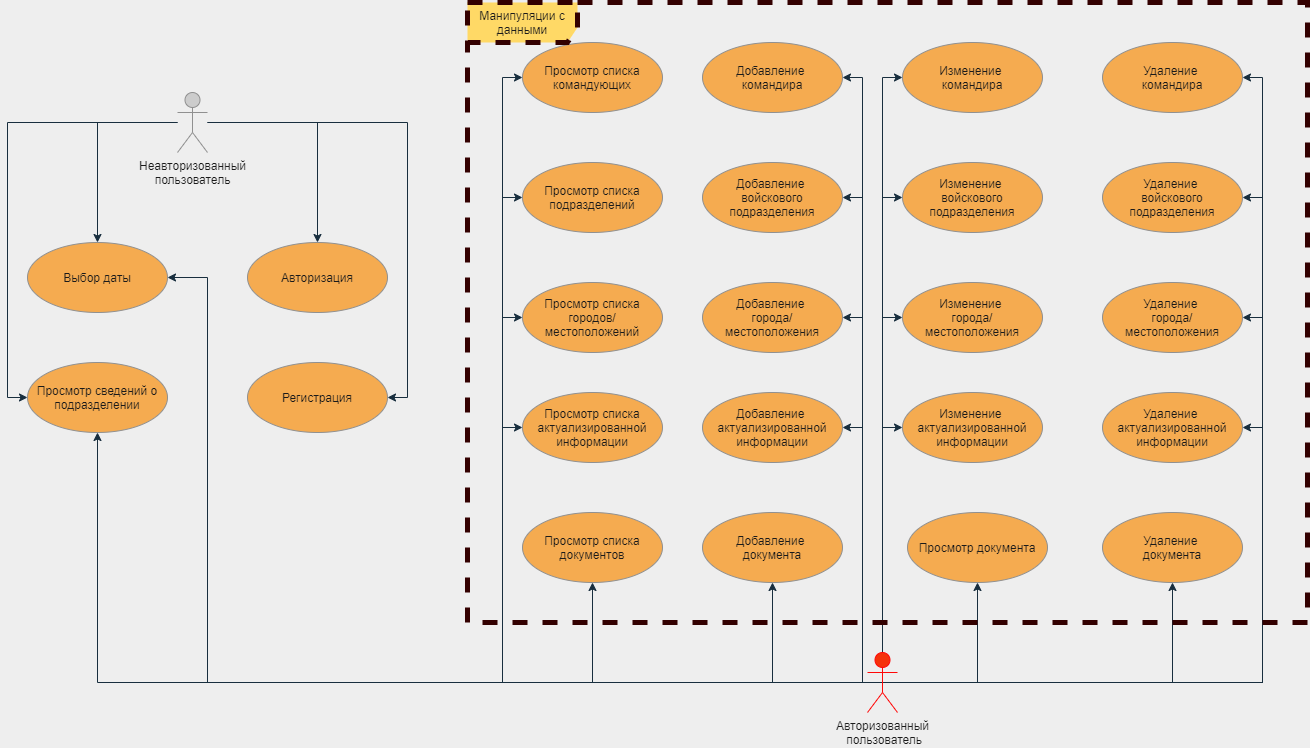

The diagram above was exported from draw.io. Its source (the exported page's mxGraphModel, read from the mxfile embedded in the PNG):
<mxGraphModel dx="1483" dy="867" grid="1" gridSize="20" guides="1" tooltips="1" connect="1" arrows="1" fold="1" page="1" pageScale="1" pageWidth="850" pageHeight="1100" background="#EEEEEE" math="0" shadow="0">
  <root>
    <mxCell id="0" />
    <mxCell id="1" parent="0" />
    <mxCell id="M9LEqZEjPILpANIqyMLn-74" style="edgeStyle=orthogonalEdgeStyle;rounded=0;orthogonalLoop=1;jettySize=auto;html=1;labelBackgroundColor=#EEEEEE;strokeColor=#182E3E;fontColor=#1A1A1A;" parent="1" source="M9LEqZEjPILpANIqyMLn-2" target="M9LEqZEjPILpANIqyMLn-17" edge="1">
      <mxGeometry relative="1" as="geometry" />
    </mxCell>
    <mxCell id="M9LEqZEjPILpANIqyMLn-75" style="edgeStyle=orthogonalEdgeStyle;rounded=0;orthogonalLoop=1;jettySize=auto;html=1;labelBackgroundColor=#EEEEEE;strokeColor=#182E3E;fontColor=#1A1A1A;" parent="1" source="M9LEqZEjPILpANIqyMLn-2" target="M9LEqZEjPILpANIqyMLn-19" edge="1">
      <mxGeometry relative="1" as="geometry" />
    </mxCell>
    <mxCell id="M9LEqZEjPILpANIqyMLn-78" style="edgeStyle=orthogonalEdgeStyle;rounded=0;orthogonalLoop=1;jettySize=auto;html=1;entryX=0;entryY=0.5;entryDx=0;entryDy=0;labelBackgroundColor=#EEEEEE;strokeColor=#182E3E;fontColor=#1A1A1A;" parent="1" source="M9LEqZEjPILpANIqyMLn-2" target="M9LEqZEjPILpANIqyMLn-13" edge="1">
      <mxGeometry relative="1" as="geometry" />
    </mxCell>
    <mxCell id="M9LEqZEjPILpANIqyMLn-79" style="edgeStyle=orthogonalEdgeStyle;rounded=0;orthogonalLoop=1;jettySize=auto;html=1;entryX=1;entryY=0.5;entryDx=0;entryDy=0;labelBackgroundColor=#EEEEEE;strokeColor=#182E3E;fontColor=#1A1A1A;" parent="1" source="M9LEqZEjPILpANIqyMLn-2" target="M9LEqZEjPILpANIqyMLn-18" edge="1">
      <mxGeometry relative="1" as="geometry" />
    </mxCell>
    <mxCell id="M9LEqZEjPILpANIqyMLn-2" value="Неавторизованный&lt;br&gt;пользователь" style="shape=umlActor;verticalLabelPosition=bottom;verticalAlign=top;html=1;outlineConnect=0;strokeColor=#909090;fontColor=#1A1A1A;fillColor=#CCCCCC;" parent="1" vertex="1">
      <mxGeometry x="210" y="130" width="30" height="60" as="geometry" />
    </mxCell>
    <mxCell id="M9LEqZEjPILpANIqyMLn-48" style="edgeStyle=orthogonalEdgeStyle;rounded=0;orthogonalLoop=1;jettySize=auto;html=1;labelBackgroundColor=#EEEEEE;strokeColor=#182E3E;fontColor=#1A1A1A;" parent="1" source="M9LEqZEjPILpANIqyMLn-5" target="M9LEqZEjPILpANIqyMLn-43" edge="1">
      <mxGeometry relative="1" as="geometry">
        <mxPoint x="935.0000000000005" y="650" as="targetPoint" />
      </mxGeometry>
    </mxCell>
    <mxCell id="M9LEqZEjPILpANIqyMLn-50" style="edgeStyle=orthogonalEdgeStyle;rounded=0;orthogonalLoop=1;jettySize=auto;html=1;exitX=0.5;exitY=0;exitDx=0;exitDy=0;exitPerimeter=0;entryX=1;entryY=0.5;entryDx=0;entryDy=0;labelBackgroundColor=#EEEEEE;strokeColor=#182E3E;fontColor=#1A1A1A;" parent="1" source="M9LEqZEjPILpANIqyMLn-5" target="M9LEqZEjPILpANIqyMLn-32" edge="1">
      <mxGeometry relative="1" as="geometry">
        <Array as="points">
          <mxPoint x="915" y="720" />
          <mxPoint x="1295" y="720" />
          <mxPoint x="1295" y="465" />
        </Array>
      </mxGeometry>
    </mxCell>
    <mxCell id="M9LEqZEjPILpANIqyMLn-51" style="edgeStyle=orthogonalEdgeStyle;rounded=0;orthogonalLoop=1;jettySize=auto;html=1;entryX=1;entryY=0.5;entryDx=0;entryDy=0;labelBackgroundColor=#EEEEEE;strokeColor=#182E3E;fontColor=#1A1A1A;" parent="1" source="M9LEqZEjPILpANIqyMLn-5" target="M9LEqZEjPILpANIqyMLn-27" edge="1">
      <mxGeometry relative="1" as="geometry" />
    </mxCell>
    <mxCell id="M9LEqZEjPILpANIqyMLn-52" style="edgeStyle=orthogonalEdgeStyle;rounded=0;orthogonalLoop=1;jettySize=auto;html=1;entryX=1;entryY=0.5;entryDx=0;entryDy=0;labelBackgroundColor=#EEEEEE;strokeColor=#182E3E;fontColor=#1A1A1A;" parent="1" source="M9LEqZEjPILpANIqyMLn-5" target="M9LEqZEjPILpANIqyMLn-24" edge="1">
      <mxGeometry relative="1" as="geometry" />
    </mxCell>
    <mxCell id="M9LEqZEjPILpANIqyMLn-53" style="edgeStyle=orthogonalEdgeStyle;rounded=0;orthogonalLoop=1;jettySize=auto;html=1;entryX=1;entryY=0.5;entryDx=0;entryDy=0;labelBackgroundColor=#EEEEEE;strokeColor=#182E3E;fontColor=#1A1A1A;" parent="1" source="M9LEqZEjPILpANIqyMLn-5" target="M9LEqZEjPILpANIqyMLn-16" edge="1">
      <mxGeometry relative="1" as="geometry" />
    </mxCell>
    <mxCell id="M9LEqZEjPILpANIqyMLn-54" style="edgeStyle=orthogonalEdgeStyle;rounded=0;orthogonalLoop=1;jettySize=auto;html=1;entryX=0.5;entryY=1;entryDx=0;entryDy=0;labelBackgroundColor=#EEEEEE;strokeColor=#182E3E;fontColor=#1A1A1A;" parent="1" source="M9LEqZEjPILpANIqyMLn-5" target="M9LEqZEjPILpANIqyMLn-41" edge="1">
      <mxGeometry relative="1" as="geometry" />
    </mxCell>
    <mxCell id="M9LEqZEjPILpANIqyMLn-55" style="edgeStyle=orthogonalEdgeStyle;rounded=0;orthogonalLoop=1;jettySize=auto;html=1;entryX=0.5;entryY=1;entryDx=0;entryDy=0;labelBackgroundColor=#EEEEEE;strokeColor=#182E3E;fontColor=#1A1A1A;" parent="1" source="M9LEqZEjPILpANIqyMLn-5" target="M9LEqZEjPILpANIqyMLn-44" edge="1">
      <mxGeometry relative="1" as="geometry" />
    </mxCell>
    <mxCell id="M9LEqZEjPILpANIqyMLn-56" style="edgeStyle=orthogonalEdgeStyle;rounded=0;orthogonalLoop=1;jettySize=auto;html=1;entryX=0;entryY=0.5;entryDx=0;entryDy=0;labelBackgroundColor=#EEEEEE;strokeColor=#182E3E;fontColor=#1A1A1A;" parent="1" source="M9LEqZEjPILpANIqyMLn-5" target="M9LEqZEjPILpANIqyMLn-37" edge="1">
      <mxGeometry relative="1" as="geometry" />
    </mxCell>
    <mxCell id="M9LEqZEjPILpANIqyMLn-57" style="edgeStyle=orthogonalEdgeStyle;rounded=0;orthogonalLoop=1;jettySize=auto;html=1;entryX=0;entryY=0.5;entryDx=0;entryDy=0;labelBackgroundColor=#EEEEEE;strokeColor=#182E3E;fontColor=#1A1A1A;" parent="1" source="M9LEqZEjPILpANIqyMLn-5" target="M9LEqZEjPILpANIqyMLn-36" edge="1">
      <mxGeometry relative="1" as="geometry" />
    </mxCell>
    <mxCell id="M9LEqZEjPILpANIqyMLn-58" style="edgeStyle=orthogonalEdgeStyle;rounded=0;orthogonalLoop=1;jettySize=auto;html=1;entryX=0;entryY=0.5;entryDx=0;entryDy=0;labelBackgroundColor=#EEEEEE;strokeColor=#182E3E;fontColor=#1A1A1A;" parent="1" source="M9LEqZEjPILpANIqyMLn-5" target="M9LEqZEjPILpANIqyMLn-35" edge="1">
      <mxGeometry relative="1" as="geometry" />
    </mxCell>
    <mxCell id="M9LEqZEjPILpANIqyMLn-59" style="edgeStyle=orthogonalEdgeStyle;rounded=0;orthogonalLoop=1;jettySize=auto;html=1;entryX=0;entryY=0.5;entryDx=0;entryDy=0;labelBackgroundColor=#EEEEEE;strokeColor=#182E3E;fontColor=#1A1A1A;" parent="1" source="M9LEqZEjPILpANIqyMLn-5" target="M9LEqZEjPILpANIqyMLn-34" edge="1">
      <mxGeometry relative="1" as="geometry" />
    </mxCell>
    <mxCell id="M9LEqZEjPILpANIqyMLn-63" style="edgeStyle=orthogonalEdgeStyle;rounded=0;orthogonalLoop=1;jettySize=auto;html=1;entryX=0;entryY=0.5;entryDx=0;entryDy=0;labelBackgroundColor=#EEEEEE;strokeColor=#182E3E;fontColor=#1A1A1A;" parent="1" source="M9LEqZEjPILpANIqyMLn-5" target="M9LEqZEjPILpANIqyMLn-26" edge="1">
      <mxGeometry relative="1" as="geometry">
        <Array as="points">
          <mxPoint x="915" y="355" />
        </Array>
      </mxGeometry>
    </mxCell>
    <mxCell id="M9LEqZEjPILpANIqyMLn-64" style="edgeStyle=orthogonalEdgeStyle;rounded=0;orthogonalLoop=1;jettySize=auto;html=1;entryX=0;entryY=0.5;entryDx=0;entryDy=0;labelBackgroundColor=#EEEEEE;strokeColor=#182E3E;fontColor=#1A1A1A;" parent="1" source="M9LEqZEjPILpANIqyMLn-5" target="M9LEqZEjPILpANIqyMLn-23" edge="1">
      <mxGeometry relative="1" as="geometry">
        <Array as="points">
          <mxPoint x="915" y="235" />
        </Array>
      </mxGeometry>
    </mxCell>
    <mxCell id="M9LEqZEjPILpANIqyMLn-65" style="edgeStyle=orthogonalEdgeStyle;rounded=0;orthogonalLoop=1;jettySize=auto;html=1;entryX=1;entryY=0.5;entryDx=0;entryDy=0;labelBackgroundColor=#EEEEEE;strokeColor=#182E3E;fontColor=#1A1A1A;" parent="1" source="M9LEqZEjPILpANIqyMLn-5" target="M9LEqZEjPILpANIqyMLn-30" edge="1">
      <mxGeometry relative="1" as="geometry">
        <Array as="points">
          <mxPoint x="895" y="720" />
          <mxPoint x="895" y="465" />
        </Array>
      </mxGeometry>
    </mxCell>
    <mxCell id="M9LEqZEjPILpANIqyMLn-66" style="edgeStyle=orthogonalEdgeStyle;rounded=0;orthogonalLoop=1;jettySize=auto;html=1;entryX=1;entryY=0.5;entryDx=0;entryDy=0;labelBackgroundColor=#EEEEEE;strokeColor=#182E3E;fontColor=#1A1A1A;" parent="1" source="M9LEqZEjPILpANIqyMLn-5" target="M9LEqZEjPILpANIqyMLn-25" edge="1">
      <mxGeometry relative="1" as="geometry">
        <Array as="points">
          <mxPoint x="895" y="720" />
          <mxPoint x="895" y="355" />
        </Array>
      </mxGeometry>
    </mxCell>
    <mxCell id="M9LEqZEjPILpANIqyMLn-67" style="edgeStyle=orthogonalEdgeStyle;rounded=0;orthogonalLoop=1;jettySize=auto;html=1;entryX=1;entryY=0.5;entryDx=0;entryDy=0;labelBackgroundColor=#EEEEEE;strokeColor=#182E3E;fontColor=#1A1A1A;" parent="1" source="M9LEqZEjPILpANIqyMLn-5" target="M9LEqZEjPILpANIqyMLn-22" edge="1">
      <mxGeometry relative="1" as="geometry">
        <Array as="points">
          <mxPoint x="895" y="720" />
          <mxPoint x="895" y="235" />
        </Array>
      </mxGeometry>
    </mxCell>
    <mxCell id="M9LEqZEjPILpANIqyMLn-68" style="edgeStyle=orthogonalEdgeStyle;rounded=0;orthogonalLoop=1;jettySize=auto;html=1;entryX=0;entryY=0.5;entryDx=0;entryDy=0;labelBackgroundColor=#EEEEEE;strokeColor=#182E3E;fontColor=#1A1A1A;" parent="1" source="M9LEqZEjPILpANIqyMLn-5" target="M9LEqZEjPILpANIqyMLn-15" edge="1">
      <mxGeometry relative="1" as="geometry">
        <Array as="points">
          <mxPoint x="915" y="115" />
        </Array>
      </mxGeometry>
    </mxCell>
    <mxCell id="M9LEqZEjPILpANIqyMLn-69" style="edgeStyle=orthogonalEdgeStyle;rounded=0;orthogonalLoop=1;jettySize=auto;html=1;entryX=1;entryY=0.5;entryDx=0;entryDy=0;labelBackgroundColor=#EEEEEE;strokeColor=#182E3E;fontColor=#1A1A1A;" parent="1" source="M9LEqZEjPILpANIqyMLn-5" target="M9LEqZEjPILpANIqyMLn-12" edge="1">
      <mxGeometry relative="1" as="geometry">
        <Array as="points">
          <mxPoint x="895" y="720" />
          <mxPoint x="895" y="115" />
        </Array>
      </mxGeometry>
    </mxCell>
    <mxCell id="M9LEqZEjPILpANIqyMLn-80" style="edgeStyle=orthogonalEdgeStyle;rounded=0;orthogonalLoop=1;jettySize=auto;html=1;entryX=0.5;entryY=1;entryDx=0;entryDy=0;labelBackgroundColor=#EEEEEE;strokeColor=#182E3E;fontColor=#1A1A1A;" parent="1" source="M9LEqZEjPILpANIqyMLn-5" target="M9LEqZEjPILpANIqyMLn-13" edge="1">
      <mxGeometry relative="1" as="geometry" />
    </mxCell>
    <mxCell id="M9LEqZEjPILpANIqyMLn-81" style="edgeStyle=orthogonalEdgeStyle;rounded=0;orthogonalLoop=1;jettySize=auto;html=1;entryX=1;entryY=0.5;entryDx=0;entryDy=0;labelBackgroundColor=#EEEEEE;strokeColor=#182E3E;fontColor=#1A1A1A;exitX=0.5;exitY=0.5;exitDx=0;exitDy=0;exitPerimeter=0;" parent="1" source="M9LEqZEjPILpANIqyMLn-5" target="M9LEqZEjPILpANIqyMLn-17" edge="1">
      <mxGeometry relative="1" as="geometry">
        <Array as="points">
          <mxPoint x="240" y="720" />
          <mxPoint x="240" y="315" />
        </Array>
        <mxPoint x="900" y="720" as="sourcePoint" />
      </mxGeometry>
    </mxCell>
    <mxCell id="M9LEqZEjPILpANIqyMLn-114" style="edgeStyle=orthogonalEdgeStyle;rounded=0;sketch=0;orthogonalLoop=1;jettySize=auto;html=1;entryX=0;entryY=0.5;entryDx=0;entryDy=0;strokeColor=#182E3E;fontColor=#1A1A1A;" parent="1" source="M9LEqZEjPILpANIqyMLn-5" target="M9LEqZEjPILpANIqyMLn-31" edge="1">
      <mxGeometry relative="1" as="geometry">
        <Array as="points">
          <mxPoint x="915" y="465" />
        </Array>
      </mxGeometry>
    </mxCell>
    <mxCell id="M9LEqZEjPILpANIqyMLn-116" style="edgeStyle=orthogonalEdgeStyle;rounded=0;sketch=0;orthogonalLoop=1;jettySize=auto;html=1;entryX=0.5;entryY=1;entryDx=0;entryDy=0;strokeColor=#182E3E;fontColor=#1A1A1A;" parent="1" source="M9LEqZEjPILpANIqyMLn-5" target="M9LEqZEjPILpANIqyMLn-112" edge="1">
      <mxGeometry relative="1" as="geometry" />
    </mxCell>
    <mxCell id="M9LEqZEjPILpANIqyMLn-5" value="Авторизованный&lt;br&gt;&amp;nbsp;пользователь" style="shape=umlActor;verticalLabelPosition=bottom;verticalAlign=top;html=1;outlineConnect=0;fontColor=#1A1A1A;fillColor=#F5310A;strokeColor=#FF0808;" parent="1" vertex="1">
      <mxGeometry x="900" y="690" width="30" height="60" as="geometry" />
    </mxCell>
    <mxCell id="M9LEqZEjPILpANIqyMLn-13" value="Просмотр сведений о подразделении" style="ellipse;whiteSpace=wrap;html=1;fillColor=#F5AB50;strokeColor=#909090;fontColor=#1A1A1A;" parent="1" vertex="1">
      <mxGeometry x="60" y="400" width="140" height="70" as="geometry" />
    </mxCell>
    <mxCell id="M9LEqZEjPILpANIqyMLn-17" value="Выбор даты" style="ellipse;whiteSpace=wrap;html=1;fillColor=#F5AB50;strokeColor=#909090;fontColor=#1A1A1A;" parent="1" vertex="1">
      <mxGeometry x="60" y="280" width="140" height="70" as="geometry" />
    </mxCell>
    <mxCell id="M9LEqZEjPILpANIqyMLn-18" value="Регистрация" style="ellipse;whiteSpace=wrap;html=1;fillColor=#F5AB50;strokeColor=#909090;fontColor=#1A1A1A;" parent="1" vertex="1">
      <mxGeometry x="280" y="400" width="140" height="70" as="geometry" />
    </mxCell>
    <mxCell id="M9LEqZEjPILpANIqyMLn-19" value="Авторизация" style="ellipse;whiteSpace=wrap;html=1;fillColor=#F5AB50;strokeColor=#909090;fontColor=#1A1A1A;" parent="1" vertex="1">
      <mxGeometry x="280" y="280" width="140" height="70" as="geometry" />
    </mxCell>
    <mxCell id="M9LEqZEjPILpANIqyMLn-82" value="" style="group;sketch=0;shadow=0;rounded=0;glass=0;fontColor=#1A1A1A;" parent="1" vertex="1" connectable="0">
      <mxGeometry x="555" y="80" width="720" height="550" as="geometry" />
    </mxCell>
    <mxCell id="M9LEqZEjPILpANIqyMLn-38" value="" style="group;fontColor=#1A1A1A;" parent="M9LEqZEjPILpANIqyMLn-82" vertex="1" connectable="0">
      <mxGeometry width="720" height="430" as="geometry" />
    </mxCell>
    <mxCell id="M9LEqZEjPILpANIqyMLn-20" value="" style="group;fontColor=#1A1A1A;" parent="M9LEqZEjPILpANIqyMLn-38" vertex="1" connectable="0">
      <mxGeometry x="180" width="540" height="70" as="geometry" />
    </mxCell>
    <mxCell id="M9LEqZEjPILpANIqyMLn-12" value="Добавление &lt;br&gt;командира" style="ellipse;whiteSpace=wrap;html=1;fillColor=#F5AB50;strokeColor=#909090;fontColor=#1A1A1A;" parent="M9LEqZEjPILpANIqyMLn-20" vertex="1">
      <mxGeometry width="140" height="70" as="geometry" />
    </mxCell>
    <mxCell id="M9LEqZEjPILpANIqyMLn-15" value="Изменение&amp;nbsp;&lt;br&gt;командира" style="ellipse;whiteSpace=wrap;html=1;fillColor=#F5AB50;strokeColor=#909090;fontColor=#1A1A1A;" parent="M9LEqZEjPILpANIqyMLn-20" vertex="1">
      <mxGeometry x="200" width="140" height="70" as="geometry" />
    </mxCell>
    <mxCell id="M9LEqZEjPILpANIqyMLn-16" value="Удаление&amp;nbsp;&lt;br&gt;командира" style="ellipse;whiteSpace=wrap;html=1;fillColor=#F5AB50;strokeColor=#909090;fontColor=#1A1A1A;" parent="M9LEqZEjPILpANIqyMLn-20" vertex="1">
      <mxGeometry x="400" width="140" height="70" as="geometry" />
    </mxCell>
    <mxCell id="M9LEqZEjPILpANIqyMLn-21" value="" style="group;fontColor=#1A1A1A;" parent="M9LEqZEjPILpANIqyMLn-38" vertex="1" connectable="0">
      <mxGeometry x="180" y="120" width="540" height="70" as="geometry" />
    </mxCell>
    <mxCell id="M9LEqZEjPILpANIqyMLn-22" value="Добавление &lt;br&gt;войскового подразделения" style="ellipse;whiteSpace=wrap;html=1;fillColor=#F5AB50;strokeColor=#909090;fontColor=#1A1A1A;" parent="M9LEqZEjPILpANIqyMLn-21" vertex="1">
      <mxGeometry width="140" height="70" as="geometry" />
    </mxCell>
    <mxCell id="M9LEqZEjPILpANIqyMLn-23" value="Изменение&amp;nbsp;&lt;br&gt;войскового подразделения" style="ellipse;whiteSpace=wrap;html=1;fillColor=#F5AB50;strokeColor=#909090;fontColor=#1A1A1A;" parent="M9LEqZEjPILpANIqyMLn-21" vertex="1">
      <mxGeometry x="200" width="140" height="70" as="geometry" />
    </mxCell>
    <mxCell id="M9LEqZEjPILpANIqyMLn-24" value="Удаление&amp;nbsp;&lt;br&gt;войскового подразделения" style="ellipse;whiteSpace=wrap;html=1;fillColor=#F5AB50;strokeColor=#909090;fontColor=#1A1A1A;" parent="M9LEqZEjPILpANIqyMLn-21" vertex="1">
      <mxGeometry x="400" width="140" height="70" as="geometry" />
    </mxCell>
    <mxCell id="M9LEqZEjPILpANIqyMLn-28" value="" style="group;fontColor=#1A1A1A;" parent="M9LEqZEjPILpANIqyMLn-38" vertex="1" connectable="0">
      <mxGeometry x="180" y="240" width="540" height="70" as="geometry" />
    </mxCell>
    <mxCell id="M9LEqZEjPILpANIqyMLn-25" value="Добавление &lt;br&gt;города/&lt;br&gt;местоположения" style="ellipse;whiteSpace=wrap;html=1;fillColor=#F5AB50;strokeColor=#909090;fontColor=#1A1A1A;" parent="M9LEqZEjPILpANIqyMLn-28" vertex="1">
      <mxGeometry width="140" height="70" as="geometry" />
    </mxCell>
    <mxCell id="M9LEqZEjPILpANIqyMLn-26" value="Изменение&amp;nbsp;&lt;br&gt;города/&lt;br&gt;местоположения" style="ellipse;whiteSpace=wrap;html=1;fillColor=#F5AB50;strokeColor=#909090;fontColor=#1A1A1A;" parent="M9LEqZEjPILpANIqyMLn-28" vertex="1">
      <mxGeometry x="200" width="140" height="70" as="geometry" />
    </mxCell>
    <mxCell id="M9LEqZEjPILpANIqyMLn-27" value="Удаление&amp;nbsp;&lt;br&gt;города/&lt;br&gt;местоположения" style="ellipse;whiteSpace=wrap;html=1;fillColor=#F5AB50;strokeColor=#909090;fontColor=#1A1A1A;" parent="M9LEqZEjPILpANIqyMLn-28" vertex="1">
      <mxGeometry x="400" width="140" height="70" as="geometry" />
    </mxCell>
    <mxCell id="M9LEqZEjPILpANIqyMLn-29" value="" style="group;fontColor=#1A1A1A;" parent="M9LEqZEjPILpANIqyMLn-38" vertex="1" connectable="0">
      <mxGeometry x="180" y="350" width="540" height="70" as="geometry" />
    </mxCell>
    <mxCell id="M9LEqZEjPILpANIqyMLn-30" value="Добавление &lt;br&gt;актуализированной информации" style="ellipse;whiteSpace=wrap;html=1;fillColor=#F5AB50;strokeColor=#909090;fontColor=#1A1A1A;" parent="M9LEqZEjPILpANIqyMLn-29" vertex="1">
      <mxGeometry width="140" height="70" as="geometry" />
    </mxCell>
    <mxCell id="M9LEqZEjPILpANIqyMLn-31" value="Изменение&amp;nbsp;&lt;br&gt;актуализированной информации" style="ellipse;whiteSpace=wrap;html=1;fillColor=#F5AB50;strokeColor=#909090;fontColor=#1A1A1A;" parent="M9LEqZEjPILpANIqyMLn-29" vertex="1">
      <mxGeometry x="200" width="140" height="70" as="geometry" />
    </mxCell>
    <mxCell id="M9LEqZEjPILpANIqyMLn-32" value="Удаление&amp;nbsp;&lt;br&gt;актуализированной информации" style="ellipse;whiteSpace=wrap;html=1;fillColor=#F5AB50;strokeColor=#909090;fontColor=#1A1A1A;" parent="M9LEqZEjPILpANIqyMLn-29" vertex="1">
      <mxGeometry x="400" width="140" height="70" as="geometry" />
    </mxCell>
    <mxCell id="M9LEqZEjPILpANIqyMLn-34" value="Просмотр списка командующих" style="ellipse;whiteSpace=wrap;html=1;fillColor=#F5AB50;strokeColor=#909090;fontColor=#1A1A1A;" parent="M9LEqZEjPILpANIqyMLn-38" vertex="1">
      <mxGeometry width="140" height="70" as="geometry" />
    </mxCell>
    <mxCell id="M9LEqZEjPILpANIqyMLn-35" value="Просмотр списка подразделений" style="ellipse;whiteSpace=wrap;html=1;fillColor=#F5AB50;strokeColor=#909090;fontColor=#1A1A1A;" parent="M9LEqZEjPILpANIqyMLn-38" vertex="1">
      <mxGeometry y="120" width="140" height="70" as="geometry" />
    </mxCell>
    <mxCell id="M9LEqZEjPILpANIqyMLn-36" value="Просмотр списка городов/местоположений" style="ellipse;whiteSpace=wrap;html=1;fillColor=#F5AB50;strokeColor=#909090;fontColor=#1A1A1A;" parent="M9LEqZEjPILpANIqyMLn-38" vertex="1">
      <mxGeometry y="240" width="140" height="70" as="geometry" />
    </mxCell>
    <mxCell id="M9LEqZEjPILpANIqyMLn-37" value="Просмотр списка актуализированной информации" style="ellipse;whiteSpace=wrap;html=1;fillColor=#F5AB50;strokeColor=#909090;fontColor=#1A1A1A;" parent="M9LEqZEjPILpANIqyMLn-38" vertex="1">
      <mxGeometry y="350" width="140" height="70" as="geometry" />
    </mxCell>
    <mxCell id="M9LEqZEjPILpANIqyMLn-46" value="" style="group;fontColor=#1A1A1A;" parent="M9LEqZEjPILpANIqyMLn-82" vertex="1" connectable="0">
      <mxGeometry y="470" width="720" height="80" as="geometry" />
    </mxCell>
    <mxCell id="M9LEqZEjPILpANIqyMLn-44" value="Просмотр списка документов" style="ellipse;whiteSpace=wrap;html=1;fillColor=#F5AB50;strokeColor=#909090;fontColor=#1A1A1A;" parent="M9LEqZEjPILpANIqyMLn-46" vertex="1">
      <mxGeometry width="140" height="70" as="geometry" />
    </mxCell>
    <mxCell id="M9LEqZEjPILpANIqyMLn-41" value="Добавление &lt;br&gt;документа" style="ellipse;whiteSpace=wrap;html=1;fillColor=#F5AB50;strokeColor=#909090;fontColor=#1A1A1A;" parent="M9LEqZEjPILpANIqyMLn-46" vertex="1">
      <mxGeometry x="180" width="140" height="70" as="geometry" />
    </mxCell>
    <mxCell id="M9LEqZEjPILpANIqyMLn-43" value="Удаление&amp;nbsp;&lt;br&gt;документа" style="ellipse;whiteSpace=wrap;html=1;fillColor=#F5AB50;strokeColor=#909090;fontColor=#1A1A1A;" parent="M9LEqZEjPILpANIqyMLn-46" vertex="1">
      <mxGeometry x="580" width="140" height="70" as="geometry" />
    </mxCell>
    <mxCell id="M9LEqZEjPILpANIqyMLn-112" value="Просмотр документа" style="ellipse;whiteSpace=wrap;html=1;fillColor=#F5AB50;strokeColor=#909090;fontColor=#1A1A1A;" parent="M9LEqZEjPILpANIqyMLn-46" vertex="1">
      <mxGeometry x="385" width="140" height="70" as="geometry" />
    </mxCell>
    <mxCell id="M9LEqZEjPILpANIqyMLn-83" value="Манипуляции с данными" style="shape=umlFrame;whiteSpace=wrap;html=1;rounded=0;sketch=0;fontColor=#1A1A1A;width=110;height=40;fillColor=#FFD966;strokeColor=#330000;dashed=1;strokeWidth=5;perimeterSpacing=10;" parent="1" vertex="1">
      <mxGeometry x="500" y="40" width="840" height="620" as="geometry" />
    </mxCell>
  </root>
</mxGraphModel>